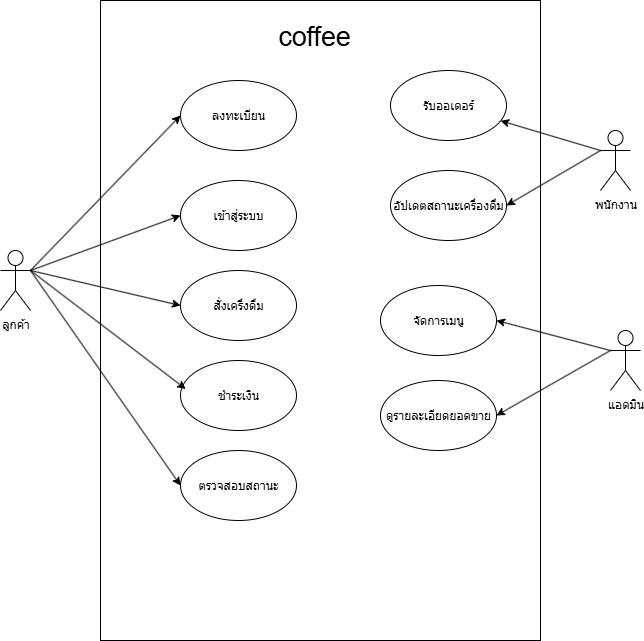

The diagram above was exported from draw.io. Its source (the exported page's mxGraphModel, read from the mxfile embedded in the PNG):
<mxGraphModel dx="1240" dy="608" grid="1" gridSize="10" guides="1" tooltips="1" connect="1" arrows="1" fold="1" page="1" pageScale="1" pageWidth="827" pageHeight="1169" math="0" shadow="0">
  <root>
    <mxCell id="0" />
    <mxCell id="1" parent="0" />
    <mxCell id="8bfCeSMgWMjZQyxjtxzm-1" value="ลูกค้า" style="shape=umlActor;verticalLabelPosition=bottom;verticalAlign=top;html=1;outlineConnect=0;" vertex="1" parent="1">
      <mxGeometry x="100" y="330" width="30" height="60" as="geometry" />
    </mxCell>
    <mxCell id="8bfCeSMgWMjZQyxjtxzm-2" value="พนักงาน" style="shape=umlActor;verticalLabelPosition=bottom;verticalAlign=top;html=1;outlineConnect=0;" vertex="1" parent="1">
      <mxGeometry x="700" y="210" width="30" height="60" as="geometry" />
    </mxCell>
    <mxCell id="8bfCeSMgWMjZQyxjtxzm-3" value="แอดมิน" style="shape=umlActor;verticalLabelPosition=bottom;verticalAlign=top;html=1;outlineConnect=0;" vertex="1" parent="1">
      <mxGeometry x="710" y="410" width="30" height="60" as="geometry" />
    </mxCell>
    <mxCell id="8bfCeSMgWMjZQyxjtxzm-4" value="" style="rounded=0;whiteSpace=wrap;html=1;" vertex="1" parent="1">
      <mxGeometry x="200" y="80" width="440" height="640" as="geometry" />
    </mxCell>
    <mxCell id="8bfCeSMgWMjZQyxjtxzm-5" value="ลงทะเบียน" style="ellipse;whiteSpace=wrap;html=1;" vertex="1" parent="1">
      <mxGeometry x="280" y="160" width="116" height="70" as="geometry" />
    </mxCell>
    <mxCell id="8bfCeSMgWMjZQyxjtxzm-6" value="&lt;span id=&quot;docs-internal-guid-79769242-7fff-f421-934a-097d5c3c4069&quot;&gt;&lt;span style=&quot;font-size: 20pt; font-family: Arial, sans-serif; background-color: transparent; font-variant-numeric: normal; font-variant-east-asian: normal; font-variant-alternates: normal; font-variant-position: normal; font-variant-emoji: normal; vertical-align: baseline; white-space-collapse: preserve;&quot;&gt;&lt;font style=&quot;color: rgb(0, 0, 0);&quot;&gt;coffee&lt;/font&gt;&lt;/span&gt;&lt;/span&gt;" style="text;html=1;align=center;verticalAlign=middle;whiteSpace=wrap;rounded=0;" vertex="1" parent="1">
      <mxGeometry x="384" y="100" width="60" height="30" as="geometry" />
    </mxCell>
    <mxCell id="8bfCeSMgWMjZQyxjtxzm-8" value="เข้าสู่ระบบ" style="ellipse;whiteSpace=wrap;html=1;" vertex="1" parent="1">
      <mxGeometry x="280" y="260" width="116" height="70" as="geometry" />
    </mxCell>
    <mxCell id="8bfCeSMgWMjZQyxjtxzm-9" value="สั่งเครื่งดื่ม" style="ellipse;whiteSpace=wrap;html=1;" vertex="1" parent="1">
      <mxGeometry x="280" y="350" width="116" height="70" as="geometry" />
    </mxCell>
    <mxCell id="8bfCeSMgWMjZQyxjtxzm-11" value="ชำระเงิน" style="ellipse;whiteSpace=wrap;html=1;" vertex="1" parent="1">
      <mxGeometry x="280" y="440" width="116" height="70" as="geometry" />
    </mxCell>
    <mxCell id="8bfCeSMgWMjZQyxjtxzm-12" value="ตรวจสอบสถานะ" style="ellipse;whiteSpace=wrap;html=1;" vertex="1" parent="1">
      <mxGeometry x="280" y="530" width="116" height="70" as="geometry" />
    </mxCell>
    <mxCell id="8bfCeSMgWMjZQyxjtxzm-15" value="อัปเดตสถานะเครื่องดื่ม" style="ellipse;whiteSpace=wrap;html=1;" vertex="1" parent="1">
      <mxGeometry x="490" y="250" width="116" height="70" as="geometry" />
    </mxCell>
    <mxCell id="8bfCeSMgWMjZQyxjtxzm-16" value="จัดการเมนู" style="ellipse;whiteSpace=wrap;html=1;" vertex="1" parent="1">
      <mxGeometry x="480" y="365" width="116" height="70" as="geometry" />
    </mxCell>
    <mxCell id="8bfCeSMgWMjZQyxjtxzm-17" value="รับออเดอร์" style="ellipse;whiteSpace=wrap;html=1;" vertex="1" parent="1">
      <mxGeometry x="490" y="150" width="116" height="70" as="geometry" />
    </mxCell>
    <mxCell id="8bfCeSMgWMjZQyxjtxzm-18" value="ดูรายละเอียดยอดขาย" style="ellipse;whiteSpace=wrap;html=1;" vertex="1" parent="1">
      <mxGeometry x="480" y="460" width="116" height="70" as="geometry" />
    </mxCell>
    <mxCell id="8bfCeSMgWMjZQyxjtxzm-20" value="" style="endArrow=classic;html=1;rounded=0;exitX=1;exitY=0.3333333333333333;exitDx=0;exitDy=0;exitPerimeter=0;entryX=0;entryY=0.5;entryDx=0;entryDy=0;" edge="1" parent="1" source="8bfCeSMgWMjZQyxjtxzm-1" target="8bfCeSMgWMjZQyxjtxzm-5">
      <mxGeometry width="50" height="50" relative="1" as="geometry">
        <mxPoint x="510" y="420" as="sourcePoint" />
        <mxPoint x="560" y="370" as="targetPoint" />
      </mxGeometry>
    </mxCell>
    <mxCell id="8bfCeSMgWMjZQyxjtxzm-22" value="" style="endArrow=classic;html=1;rounded=0;exitX=1;exitY=0.3333333333333333;exitDx=0;exitDy=0;exitPerimeter=0;entryX=0;entryY=0.5;entryDx=0;entryDy=0;" edge="1" parent="1" source="8bfCeSMgWMjZQyxjtxzm-1" target="8bfCeSMgWMjZQyxjtxzm-8">
      <mxGeometry width="50" height="50" relative="1" as="geometry">
        <mxPoint x="190" y="575" as="sourcePoint" />
        <mxPoint x="340" y="420" as="targetPoint" />
      </mxGeometry>
    </mxCell>
    <mxCell id="8bfCeSMgWMjZQyxjtxzm-23" value="" style="endArrow=classic;html=1;rounded=0;exitX=1;exitY=0.3333333333333333;exitDx=0;exitDy=0;exitPerimeter=0;entryX=0;entryY=0.5;entryDx=0;entryDy=0;" edge="1" parent="1" source="8bfCeSMgWMjZQyxjtxzm-1" target="8bfCeSMgWMjZQyxjtxzm-9">
      <mxGeometry width="50" height="50" relative="1" as="geometry">
        <mxPoint x="150" y="625" as="sourcePoint" />
        <mxPoint x="300" y="470" as="targetPoint" />
      </mxGeometry>
    </mxCell>
    <mxCell id="8bfCeSMgWMjZQyxjtxzm-24" value="" style="endArrow=classic;html=1;rounded=0;exitX=1;exitY=0.3333333333333333;exitDx=0;exitDy=0;exitPerimeter=0;entryX=0.045;entryY=0.407;entryDx=0;entryDy=0;entryPerimeter=0;" edge="1" parent="1" source="8bfCeSMgWMjZQyxjtxzm-1" target="8bfCeSMgWMjZQyxjtxzm-11">
      <mxGeometry width="50" height="50" relative="1" as="geometry">
        <mxPoint x="220" y="635" as="sourcePoint" />
        <mxPoint x="370" y="480" as="targetPoint" />
      </mxGeometry>
    </mxCell>
    <mxCell id="8bfCeSMgWMjZQyxjtxzm-25" value="" style="endArrow=classic;html=1;rounded=0;exitX=1;exitY=0.3333333333333333;exitDx=0;exitDy=0;exitPerimeter=0;entryX=0;entryY=0.5;entryDx=0;entryDy=0;" edge="1" parent="1" source="8bfCeSMgWMjZQyxjtxzm-1" target="8bfCeSMgWMjZQyxjtxzm-12">
      <mxGeometry width="50" height="50" relative="1" as="geometry">
        <mxPoint x="160" y="665" as="sourcePoint" />
        <mxPoint x="310" y="510" as="targetPoint" />
      </mxGeometry>
    </mxCell>
    <mxCell id="8bfCeSMgWMjZQyxjtxzm-26" value="" style="endArrow=classic;html=1;rounded=0;exitX=0;exitY=0.3333333333333333;exitDx=0;exitDy=0;exitPerimeter=0;entryX=1;entryY=0.5;entryDx=0;entryDy=0;" edge="1" parent="1" source="8bfCeSMgWMjZQyxjtxzm-3" target="8bfCeSMgWMjZQyxjtxzm-16">
      <mxGeometry width="50" height="50" relative="1" as="geometry">
        <mxPoint x="480" y="725" as="sourcePoint" />
        <mxPoint x="630" y="570" as="targetPoint" />
      </mxGeometry>
    </mxCell>
    <mxCell id="8bfCeSMgWMjZQyxjtxzm-28" value="" style="endArrow=classic;html=1;rounded=0;exitX=0;exitY=0.3333333333333333;exitDx=0;exitDy=0;exitPerimeter=0;entryX=1;entryY=0.5;entryDx=0;entryDy=0;" edge="1" parent="1" source="8bfCeSMgWMjZQyxjtxzm-3" target="8bfCeSMgWMjZQyxjtxzm-18">
      <mxGeometry width="50" height="50" relative="1" as="geometry">
        <mxPoint x="670" y="715" as="sourcePoint" />
        <mxPoint x="820" y="560" as="targetPoint" />
      </mxGeometry>
    </mxCell>
    <mxCell id="8bfCeSMgWMjZQyxjtxzm-29" value="" style="endArrow=classic;html=1;rounded=0;exitX=0;exitY=0.3333333333333333;exitDx=0;exitDy=0;exitPerimeter=0;" edge="1" parent="1" source="8bfCeSMgWMjZQyxjtxzm-2" target="8bfCeSMgWMjZQyxjtxzm-17">
      <mxGeometry width="50" height="50" relative="1" as="geometry">
        <mxPoint x="620" y="485" as="sourcePoint" />
        <mxPoint x="770" y="330" as="targetPoint" />
      </mxGeometry>
    </mxCell>
    <mxCell id="8bfCeSMgWMjZQyxjtxzm-30" value="" style="endArrow=classic;html=1;rounded=0;exitX=0;exitY=0.3333333333333333;exitDx=0;exitDy=0;exitPerimeter=0;entryX=1;entryY=0.5;entryDx=0;entryDy=0;" edge="1" parent="1" source="8bfCeSMgWMjZQyxjtxzm-2" target="8bfCeSMgWMjZQyxjtxzm-15">
      <mxGeometry width="50" height="50" relative="1" as="geometry">
        <mxPoint x="700" y="465" as="sourcePoint" />
        <mxPoint x="850" y="310" as="targetPoint" />
      </mxGeometry>
    </mxCell>
  </root>
</mxGraphModel>